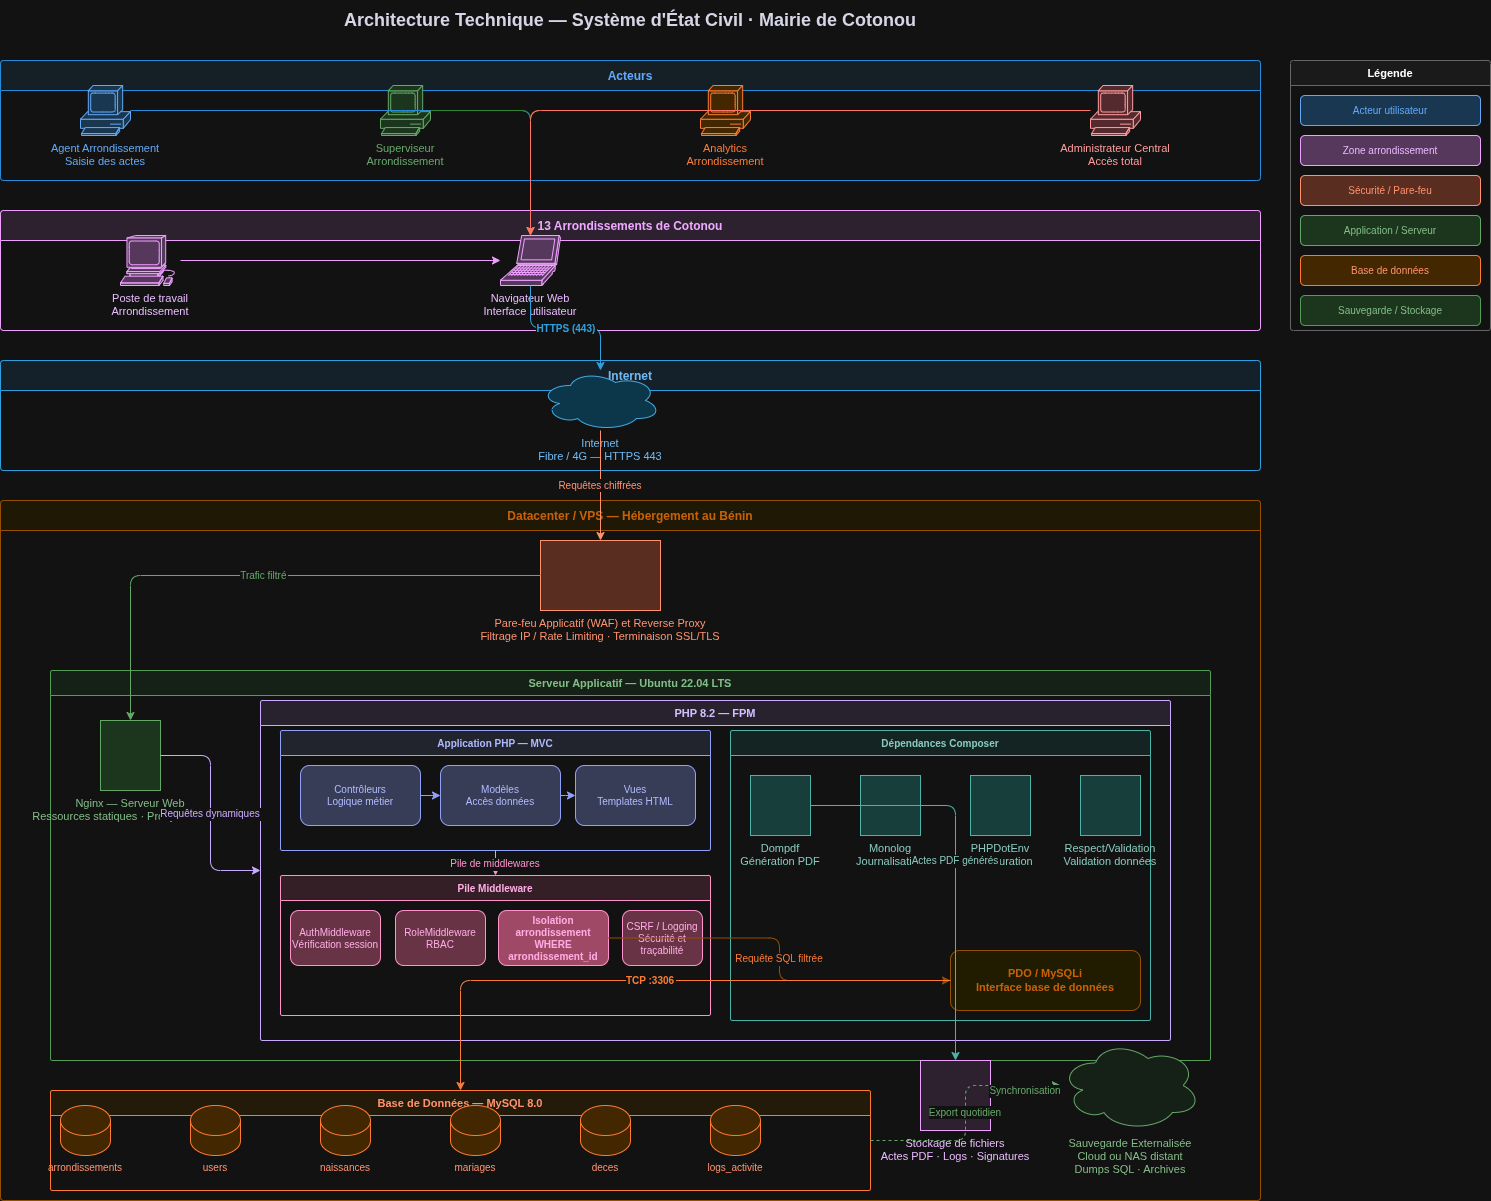

The diagram above was exported from draw.io. Its source (the exported page's mxGraphModel, read from the mxfile embedded in the PNG):
<mxGraphModel dx="2357" dy="1262" grid="1" gridSize="10" guides="1" tooltips="1" connect="1" arrows="1" fold="1" page="1" pageScale="1" pageWidth="1654" pageHeight="1169" math="0" shadow="0">
  <root>
    <mxCell id="0" />
    <mxCell id="1" parent="0" />
    <mxCell id="title" parent="1" style="text;html=0;strokeColor=none;fillColor=none;align=center;verticalAlign=middle;whiteSpace=wrap;rounded=0;fontSize=18;fontStyle=1;fontColor=#1A1A2E;" value="Architecture Technique — Système d'État Civil · Mairie de Cotonou" vertex="1">
      <mxGeometry height="40" width="1260" x="200" y="20" as="geometry" />
    </mxCell>
    <mxCell id="layer-actors" parent="1" style="swimlane;startSize=30;fillColor=#E8F4FD;strokeColor=#2196F3;fontStyle=1;fontSize=12;fontColor=#1565C0;rounded=1;arcSize=4;" value="Acteurs" vertex="1">
      <mxGeometry height="120" width="1260" x="200" y="80" as="geometry" />
    </mxCell>
    <mxCell id="actor-agent" parent="layer-actors" style="shape=mxgraph.cisco.computers_and_peripherals.pc;fillColor=#BBDEFB;strokeColor=#1565C0;fontColor=#1565C0;fontSize=11;align=center;verticalLabelPosition=bottom;labelPosition=center;verticalAlign=top;" value="Agent Arrondissement&#10;Saisie des actes" vertex="1">
      <mxGeometry height="50" width="50" x="80" y="25" as="geometry" />
    </mxCell>
    <mxCell id="actor-sup" parent="layer-actors" style="shape=mxgraph.cisco.computers_and_peripherals.pc;fillColor=#C8E6C9;strokeColor=#2E7D32;fontColor=#2E7D32;fontSize=11;align=center;verticalLabelPosition=bottom;labelPosition=center;verticalAlign=top;" value="Superviseur&#10;Arrondissement" vertex="1">
      <mxGeometry height="50" width="50" x="380" y="25" as="geometry" />
    </mxCell>
    <mxCell id="actor-analytics" parent="layer-actors" style="shape=mxgraph.cisco.computers_and_peripherals.pc;fillColor=#FFE0B2;strokeColor=#E65100;fontColor=#E65100;fontSize=11;align=center;verticalLabelPosition=bottom;labelPosition=center;verticalAlign=top;" value="Analytics&#10;Arrondissement" vertex="1">
      <mxGeometry height="50" width="50" x="700" y="25" as="geometry" />
    </mxCell>
    <mxCell id="actor-admin" parent="layer-actors" style="shape=mxgraph.cisco.computers_and_peripherals.pc;fillColor=#FFCDD2;strokeColor=#B71C1C;fontColor=#B71C1C;fontSize=11;align=center;verticalLabelPosition=bottom;labelPosition=center;verticalAlign=top;" value="Administrateur Central&#10;Accès total" vertex="1">
      <mxGeometry height="50" width="50" x="1090" y="25" as="geometry" />
    </mxCell>
    <mxCell id="layer-arr" parent="1" style="swimlane;startSize=30;fillColor=#F3E5F5;strokeColor=#7B1FA2;fontStyle=1;fontSize=12;fontColor=#6A1B9A;rounded=1;arcSize=4;" value="13 Arrondissements de Cotonou" vertex="1">
      <mxGeometry height="120" width="1260" x="200" y="230" as="geometry" />
    </mxCell>
    <mxCell id="workstation" parent="layer-arr" style="shape=mxgraph.cisco.computers_and_peripherals.workstation;fillColor=#E1BEE7;strokeColor=#7B1FA2;fontColor=#4A148C;fontSize=11;align=center;verticalLabelPosition=bottom;labelPosition=center;verticalAlign=top;" value="Poste de travail&#10;Arrondissement" vertex="1">
      <mxGeometry height="50" width="60" x="120" y="25" as="geometry" />
    </mxCell>
    <mxCell id="browser" parent="layer-arr" style="shape=mxgraph.cisco.computers_and_peripherals.laptop;fillColor=#E1BEE7;strokeColor=#7B1FA2;fontColor=#4A148C;fontSize=11;align=center;verticalLabelPosition=bottom;labelPosition=center;verticalAlign=top;" value="Navigateur Web&#10;Interface utilisateur" vertex="1">
      <mxGeometry height="50" width="60" x="500" y="25" as="geometry" />
    </mxCell>
    <mxCell id="e-ws-br" edge="1" parent="layer-arr" source="workstation" style="edgeStyle=orthogonalEdgeStyle;strokeColor=#7B1FA2;" target="browser">
      <mxGeometry relative="1" as="geometry" />
    </mxCell>
    <mxCell id="layer-internet" parent="1" style="swimlane;startSize=30;fillColor=#E3F2FD;strokeColor=#0288D1;fontStyle=1;fontSize=12;fontColor=#01579B;rounded=1;arcSize=4;" value="Internet" vertex="1">
      <mxGeometry height="110" width="1260" x="200" y="380" as="geometry" />
    </mxCell>
    <mxCell id="internet" parent="layer-internet" style="shape=cloud;fillColor=#B3E5FC;strokeColor=#0277BD;fontColor=#01579B;fontSize=11;align=center;verticalLabelPosition=bottom;labelPosition=center;verticalAlign=top;" value="Internet&#10;Fibre / 4G — HTTPS 443" vertex="1">
      <mxGeometry height="60" width="120" x="540" y="10" as="geometry" />
    </mxCell>
    <mxCell id="layer-dc" parent="1" style="swimlane;startSize=30;fillColor=#FFF8E1;strokeColor=#F9A825;fontStyle=1;fontSize=12;fontColor=#F57F17;rounded=1;arcSize=4;" value="Datacenter / VPS — Hébergement au Bénin" vertex="1">
      <mxGeometry height="700" width="1260" x="200" y="520" as="geometry" />
    </mxCell>
    <mxCell id="waf" parent="layer-dc" style="shape=mxgraph.network.firewall;fillColor=#FFCCBC;strokeColor=#BF360C;fontColor=#BF360C;fontSize=11;align=center;verticalLabelPosition=bottom;labelPosition=center;verticalAlign=top;" value="Pare-feu Applicatif (WAF) et Reverse Proxy&#10;Filtrage IP / Rate Limiting · Terminaison SSL/TLS" vertex="1">
      <mxGeometry height="70" width="120" x="540" y="40" as="geometry" />
    </mxCell>
    <mxCell id="layer-app" parent="layer-dc" style="swimlane;startSize=25;fillColor=#E8F5E9;strokeColor=#388E3C;fontStyle=1;fontSize=11;fontColor=#1B5E20;rounded=1;arcSize=3;" value="Serveur Applicatif — Ubuntu 22.04 LTS" vertex="1">
      <mxGeometry height="390" width="1160" x="50" y="170" as="geometry" />
    </mxCell>
    <mxCell id="nginx" parent="layer-app" style="shape=mxgraph.cisco.servers.standard_server;fillColor=#C8E6C9;strokeColor=#2E7D32;fontColor=#1B5E20;fontSize=11;align=center;verticalLabelPosition=bottom;labelPosition=center;verticalAlign=top;" value="Nginx — Serveur Web&#10;Ressources statiques · Proxy PHP-FPM" vertex="1">
      <mxGeometry height="70" width="60" x="50" y="50" as="geometry" />
    </mxCell>
    <mxCell id="layer-php" parent="layer-app" style="swimlane;startSize=25;fillColor=#EDE7F6;strokeColor=#512DA8;fontStyle=1;fontSize=11;fontColor=#311B92;rounded=1;arcSize=3;" value="PHP 8.2 — FPM" vertex="1">
      <mxGeometry height="340" width="910" x="210" y="30" as="geometry" />
    </mxCell>
    <mxCell id="layer-mvc" parent="layer-php" style="swimlane;startSize=25;fillColor=#E8EAF6;strokeColor=#3F51B5;fontStyle=1;fontSize=10;fontColor=#283593;rounded=1;arcSize=3;" value="Application PHP — MVC" vertex="1">
      <mxGeometry height="120" width="430" x="20" y="30" as="geometry" />
    </mxCell>
    <mxCell id="mvc-ctrl" parent="layer-mvc" style="rounded=1;whiteSpace=wrap;fillColor=#C5CAE9;strokeColor=#3F51B5;fontColor=#283593;fontSize=10;" value="Contrôleurs&#10;Logique métier" vertex="1">
      <mxGeometry height="60" width="120" x="20" y="35" as="geometry" />
    </mxCell>
    <mxCell id="mvc-model" parent="layer-mvc" style="rounded=1;whiteSpace=wrap;fillColor=#C5CAE9;strokeColor=#3F51B5;fontColor=#283593;fontSize=10;" value="Modèles&#10;Accès données" vertex="1">
      <mxGeometry height="60" width="120" x="160" y="35" as="geometry" />
    </mxCell>
    <mxCell id="mvc-view" parent="layer-mvc" style="rounded=1;whiteSpace=wrap;fillColor=#C5CAE9;strokeColor=#3F51B5;fontColor=#283593;fontSize=10;" value="Vues&#10;Templates HTML" vertex="1">
      <mxGeometry height="60" width="120" x="295" y="35" as="geometry" />
    </mxCell>
    <mxCell id="e-ctrl-model" edge="1" parent="layer-mvc" source="mvc-ctrl" style="edgeStyle=orthogonalEdgeStyle;strokeColor=#3F51B5;" target="mvc-model">
      <mxGeometry relative="1" as="geometry" />
    </mxCell>
    <mxCell id="e-model-view" edge="1" parent="layer-mvc" source="mvc-model" style="edgeStyle=orthogonalEdgeStyle;strokeColor=#3F51B5;" target="mvc-view">
      <mxGeometry relative="1" as="geometry" />
    </mxCell>
    <mxCell id="layer-mw" parent="layer-php" style="swimlane;startSize=25;fillColor=#FCE4EC;strokeColor=#C2185B;fontStyle=1;fontSize=10;fontColor=#880E4F;rounded=1;arcSize=3;" value="Pile Middleware" vertex="1">
      <mxGeometry height="140" width="430" x="20" y="175" as="geometry" />
    </mxCell>
    <mxCell id="mw-auth" parent="layer-mw" style="rounded=1;whiteSpace=wrap;fillColor=#F8BBD0;strokeColor=#C2185B;fontColor=#880E4F;fontSize=10;" value="AuthMiddleware&#10;Vérification session" vertex="1">
      <mxGeometry height="55" width="90" x="10" y="35" as="geometry" />
    </mxCell>
    <mxCell id="mw-role" parent="layer-mw" style="rounded=1;whiteSpace=wrap;fillColor=#F8BBD0;strokeColor=#C2185B;fontColor=#880E4F;fontSize=10;" value="RoleMiddleware&#10;RBAC" vertex="1">
      <mxGeometry height="55" width="90" x="115" y="35" as="geometry" />
    </mxCell>
    <mxCell id="mw-arr" parent="layer-mw" style="rounded=1;whiteSpace=wrap;fillColor=#F48FB1;strokeColor=#C2185B;fontColor=#880E4F;fontSize=10;fontStyle=1;" value="Isolation arrondissement&#10;WHERE arrondissement_id" vertex="1">
      <mxGeometry height="55" width="110" x="218" y="35" as="geometry" />
    </mxCell>
    <mxCell id="mw-csrf" parent="layer-mw" style="rounded=1;whiteSpace=wrap;fillColor=#F8BBD0;strokeColor=#C2185B;fontColor=#880E4F;fontSize=10;" value="CSRF / Logging&#10;Sécurité et traçabilité" vertex="1">
      <mxGeometry height="55" width="80" x="342" y="35" as="geometry" />
    </mxCell>
    <mxCell id="layer-vendor" parent="layer-php" style="swimlane;startSize=25;fillColor=#E0F2F1;strokeColor=#00796B;fontStyle=1;fontSize=10;fontColor=#004D40;rounded=1;arcSize=3;" value="Dépendances Composer" vertex="1">
      <mxGeometry height="290" width="420" x="470" y="30" as="geometry" />
    </mxCell>
    <mxCell id="dep-dompdf" parent="layer-vendor" style="shape=mxgraph.floorplan.fileBox;fillColor=#B2DFDB;strokeColor=#00796B;fontColor=#004D40;fontSize=11;align=center;verticalLabelPosition=bottom;labelPosition=center;verticalAlign=top;" value="Dompdf&#10;Génération PDF" vertex="1">
      <mxGeometry height="60" width="60" x="20" y="45" as="geometry" />
    </mxCell>
    <mxCell id="dep-monolog" parent="layer-vendor" style="shape=mxgraph.floorplan.fileBox;fillColor=#B2DFDB;strokeColor=#00796B;fontColor=#004D40;fontSize=11;align=center;verticalLabelPosition=bottom;labelPosition=center;verticalAlign=top;" value="Monolog&#10;Journalisation" vertex="1">
      <mxGeometry height="60" width="60" x="130" y="45" as="geometry" />
    </mxCell>
    <mxCell id="dep-dotenv" parent="layer-vendor" style="shape=mxgraph.floorplan.fileBox;fillColor=#B2DFDB;strokeColor=#00796B;fontColor=#004D40;fontSize=11;align=center;verticalLabelPosition=bottom;labelPosition=center;verticalAlign=top;" value="PHPDotEnv&#10;Configuration" vertex="1">
      <mxGeometry height="60" width="60" x="240" y="45" as="geometry" />
    </mxCell>
    <mxCell id="dep-val" parent="layer-vendor" style="shape=mxgraph.floorplan.fileBox;fillColor=#B2DFDB;strokeColor=#00796B;fontColor=#004D40;fontSize=11;align=center;verticalLabelPosition=bottom;labelPosition=center;verticalAlign=top;" value="Respect/Validation&#10;Validation données" vertex="1">
      <mxGeometry height="60" width="60" x="350" y="45" as="geometry" />
    </mxCell>
    <mxCell id="pdo" parent="layer-php" style="rounded=1;whiteSpace=wrap;fillColor=#FFF9C4;strokeColor=#F9A825;fontColor=#F57F17;fontSize=11;fontStyle=1;" value="PDO / MySQLi&#10;Interface base de données" vertex="1">
      <mxGeometry height="60" width="190" x="690" y="250" as="geometry" />
    </mxCell>
    <mxCell id="e-mvc-mw" edge="1" parent="layer-php" source="layer-mvc" style="edgeStyle=orthogonalEdgeStyle;strokeColor=#C2185B;fontColor=#C2185B;fontSize=10;" target="layer-mw" value="Pile de middlewares">
      <mxGeometry relative="1" as="geometry" />
    </mxCell>
    <mxCell id="e-mw-pdo" edge="1" parent="layer-php" source="mw-arr" style="edgeStyle=orthogonalEdgeStyle;strokeColor=#F9A825;fontColor=#E65100;fontSize=10;" target="pdo" value="Requête SQL filtrée">
      <mxGeometry relative="1" as="geometry" />
    </mxCell>
    <mxCell id="e-nginx-php" edge="1" parent="layer-app" source="nginx" style="edgeStyle=orthogonalEdgeStyle;strokeColor=#512DA8;fontColor=#512DA8;fontSize=10;" target="layer-php" value="Requêtes dynamiques">
      <mxGeometry relative="1" as="geometry" />
    </mxCell>
    <mxCell id="layer-db" parent="layer-dc" style="swimlane;startSize=25;fillColor=#FFF3E0;strokeColor=#E65100;fontStyle=1;fontSize=11;fontColor=#BF360C;rounded=1;arcSize=3;" value="Base de Données — MySQL 8.0" vertex="1">
      <mxGeometry height="100" width="820" x="50" y="590" as="geometry" />
    </mxCell>
    <mxCell id="db-arr" parent="layer-db" style="shape=cylinder3;whiteSpace=wrap;fillColor=#FFE0B2;strokeColor=#E65100;fontColor=#BF360C;fontSize=10;align=center;verticalLabelPosition=bottom;labelPosition=center;verticalAlign=top;" value="arrondissements" vertex="1">
      <mxGeometry height="50" width="50" x="10" y="15" as="geometry" />
    </mxCell>
    <mxCell id="db-users" parent="layer-db" style="shape=cylinder3;whiteSpace=wrap;fillColor=#FFE0B2;strokeColor=#E65100;fontColor=#BF360C;fontSize=10;align=center;verticalLabelPosition=bottom;labelPosition=center;verticalAlign=top;" value="users" vertex="1">
      <mxGeometry height="50" width="50" x="140" y="15" as="geometry" />
    </mxCell>
    <mxCell id="db-naiss" parent="layer-db" style="shape=cylinder3;whiteSpace=wrap;fillColor=#FFE0B2;strokeColor=#E65100;fontColor=#BF360C;fontSize=10;align=center;verticalLabelPosition=bottom;labelPosition=center;verticalAlign=top;" value="naissances" vertex="1">
      <mxGeometry height="50" width="50" x="270" y="15" as="geometry" />
    </mxCell>
    <mxCell id="db-mar" parent="layer-db" style="shape=cylinder3;whiteSpace=wrap;fillColor=#FFE0B2;strokeColor=#E65100;fontColor=#BF360C;fontSize=10;align=center;verticalLabelPosition=bottom;labelPosition=center;verticalAlign=top;" value="mariages" vertex="1">
      <mxGeometry height="50" width="50" x="400" y="15" as="geometry" />
    </mxCell>
    <mxCell id="db-dec" parent="layer-db" style="shape=cylinder3;whiteSpace=wrap;fillColor=#FFE0B2;strokeColor=#E65100;fontColor=#BF360C;fontSize=10;align=center;verticalLabelPosition=bottom;labelPosition=center;verticalAlign=top;" value="deces" vertex="1">
      <mxGeometry height="50" width="50" x="530" y="15" as="geometry" />
    </mxCell>
    <mxCell id="db-logs" parent="layer-db" style="shape=cylinder3;whiteSpace=wrap;fillColor=#FFE0B2;strokeColor=#E65100;fontColor=#BF360C;fontSize=10;align=center;verticalLabelPosition=bottom;labelPosition=center;verticalAlign=top;" value="logs_activite" vertex="1">
      <mxGeometry height="50" width="50" x="660" y="15" as="geometry" />
    </mxCell>
    <mxCell id="storage" parent="layer-dc" style="shape=mxgraph.cisco.storage.storage_server;fillColor=#F3E5F5;strokeColor=#7B1FA2;fontColor=#4A148C;fontSize=11;align=center;verticalLabelPosition=bottom;labelPosition=center;verticalAlign=top;" value="Stockage de fichiers&#10;Actes PDF · Logs · Signatures" vertex="1">
      <mxGeometry height="70" width="70" x="920" y="560" as="geometry" />
    </mxCell>
    <mxCell id="backup" parent="layer-dc" style="shape=cloud;fillColor=#E8F5E9;strokeColor=#2E7D32;fontColor=#1B5E20;fontSize=11;align=center;verticalLabelPosition=bottom;labelPosition=center;verticalAlign=top;" value="Sauvegarde Externalisée&#10;Cloud ou NAS distant&#10;Dumps SQL · Archives" vertex="1">
      <mxGeometry height="90" width="140" x="1060" y="540" as="geometry" />
    </mxCell>
    <mxCell id="e-pdo-db" edge="1" parent="layer-dc" source="pdo" style="edgeStyle=orthogonalEdgeStyle;strokeColor=#E65100;fontColor=#E65100;fontStyle=1;fontSize=10;" target="layer-db" value="TCP :3306">
      <mxGeometry relative="1" as="geometry" />
    </mxCell>
    <mxCell id="e-db-backup" edge="1" parent="layer-dc" source="layer-db" style="edgeStyle=orthogonalEdgeStyle;strokeColor=#2E7D32;fontColor=#2E7D32;fontSize=10;dashed=1;" target="backup" value="Export quotidien">
      <mxGeometry relative="1" as="geometry" />
    </mxCell>
    <mxCell id="e-sto-backup" edge="1" parent="layer-dc" source="storage" style="edgeStyle=orthogonalEdgeStyle;strokeColor=#2E7D32;fontColor=#2E7D32;fontSize=10;dashed=1;" target="backup" value="Synchronisation">
      <mxGeometry relative="1" as="geometry" />
    </mxCell>
    <mxCell id="e-dom-sto" edge="1" parent="layer-dc" source="dep-dompdf" style="edgeStyle=orthogonalEdgeStyle;strokeColor=#00796B;fontColor=#004D40;fontSize=10;" target="storage" value="Actes PDF générés">
      <mxGeometry relative="1" as="geometry" />
    </mxCell>
    <mxCell id="e-agent-br" edge="1" parent="1" source="actor-agent" style="edgeStyle=orthogonalEdgeStyle;strokeColor=#2196F3;" target="browser">
      <mxGeometry relative="1" as="geometry" />
    </mxCell>
    <mxCell id="e-sup-br" edge="1" parent="1" source="actor-sup" style="edgeStyle=orthogonalEdgeStyle;strokeColor=#4CAF50;" target="browser">
      <mxGeometry relative="1" as="geometry" />
    </mxCell>
    <mxCell id="e-ana-br" edge="1" parent="1" source="actor-analytics" style="edgeStyle=orthogonalEdgeStyle;strokeColor=#FF9800;" target="browser">
      <mxGeometry relative="1" as="geometry" />
    </mxCell>
    <mxCell id="e-admin-br" edge="1" parent="1" source="actor-admin" style="edgeStyle=orthogonalEdgeStyle;strokeColor=#F44336;" target="browser">
      <mxGeometry relative="1" as="geometry" />
    </mxCell>
    <mxCell id="e-br-inet" edge="1" parent="1" source="browser" style="edgeStyle=orthogonalEdgeStyle;strokeColor=#0288D1;fontColor=#0288D1;fontStyle=1;fontSize=10;" target="internet" value="HTTPS (443)">
      <mxGeometry relative="1" as="geometry" />
    </mxCell>
    <mxCell id="e-inet-waf" edge="1" parent="1" source="internet" style="edgeStyle=orthogonalEdgeStyle;strokeColor=#BF360C;fontColor=#BF360C;fontSize=10;" target="waf" value="Requêtes chiffrées">
      <mxGeometry relative="1" as="geometry" />
    </mxCell>
    <mxCell id="e-waf-nginx" edge="1" parent="1" source="waf" style="edgeStyle=orthogonalEdgeStyle;strokeColor=#2E7D32;fontColor=#2E7D32;fontSize=10;" target="nginx" value="Trafic filtré">
      <mxGeometry relative="1" as="geometry" />
    </mxCell>
    <mxCell id="legend" parent="1" style="swimlane;startSize=25;fillColor=#F5F5F5;strokeColor=#9E9E9E;fontStyle=1;fontSize=11;rounded=1;arcSize=4;" value="Légende" vertex="1">
      <mxGeometry height="270" width="200" x="1490" y="80" as="geometry" />
    </mxCell>
    <mxCell id="leg-actor" parent="legend" style="rounded=1;fillColor=#BBDEFB;strokeColor=#1565C0;fontColor=#1565C0;fontSize=10;" value="Acteur utilisateur" vertex="1">
      <mxGeometry height="30" width="180" x="10" y="35" as="geometry" />
    </mxCell>
    <mxCell id="leg-arr" parent="legend" style="rounded=1;fillColor=#E1BEE7;strokeColor=#7B1FA2;fontColor=#4A148C;fontSize=10;" value="Zone arrondissement" vertex="1">
      <mxGeometry height="30" width="180" x="10" y="75" as="geometry" />
    </mxCell>
    <mxCell id="leg-sec" parent="legend" style="rounded=1;fillColor=#FFCCBC;strokeColor=#BF360C;fontColor=#BF360C;fontSize=10;" value="Sécurité / Pare-feu" vertex="1">
      <mxGeometry height="30" width="180" x="10" y="115" as="geometry" />
    </mxCell>
    <mxCell id="leg-app" parent="legend" style="rounded=1;fillColor=#C8E6C9;strokeColor=#2E7D32;fontColor=#1B5E20;fontSize=10;" value="Application / Serveur" vertex="1">
      <mxGeometry height="30" width="180" x="10" y="155" as="geometry" />
    </mxCell>
    <mxCell id="leg-db" parent="legend" style="rounded=1;fillColor=#FFE0B2;strokeColor=#E65100;fontColor=#BF360C;fontSize=10;" value="Base de données" vertex="1">
      <mxGeometry height="30" width="180" x="10" y="195" as="geometry" />
    </mxCell>
    <mxCell id="leg-backup" parent="legend" style="rounded=1;fillColor=#C8E6C9;strokeColor=#388E3C;fontColor=#1B5E20;fontSize=10;" value="Sauvegarde / Stockage" vertex="1">
      <mxGeometry height="30" width="180" x="10" y="235" as="geometry" />
    </mxCell>
  </root>
</mxGraphModel>